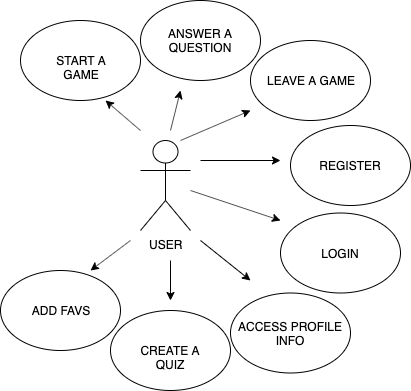

The diagram above was exported from draw.io. Its source (the exported page's mxGraphModel, read from the mxfile embedded in the PNG):
<mxGraphModel dx="1412" dy="731" grid="1" gridSize="10" guides="1" tooltips="1" connect="1" arrows="1" fold="1" page="1" pageScale="1" pageWidth="827" pageHeight="1169" math="0" shadow="0">
  <root>
    <mxCell id="0" />
    <mxCell id="1" parent="0" />
    <mxCell id="0SrQ3v752IDb6EQZQI87-6" value="USER" style="shape=umlActor;verticalLabelPosition=bottom;labelBackgroundColor=#ffffff;verticalAlign=top;html=1;outlineConnect=0;" parent="1" vertex="1">
      <mxGeometry x="170" y="260" width="50" height="90" as="geometry" />
    </mxCell>
    <mxCell id="0SrQ3v752IDb6EQZQI87-7" value="START A GAME" style="ellipse;whiteSpace=wrap;html=1;" parent="1" vertex="1">
      <mxGeometry x="50" y="140" width="120" height="80" as="geometry" />
    </mxCell>
    <mxCell id="0SrQ3v752IDb6EQZQI87-8" value="ANSWER A QUESTION" style="ellipse;whiteSpace=wrap;html=1;" parent="1" vertex="1">
      <mxGeometry x="170" y="120" width="120" height="80" as="geometry" />
    </mxCell>
    <mxCell id="0SrQ3v752IDb6EQZQI87-9" value="LOGIN" style="ellipse;whiteSpace=wrap;html=1;" parent="1" vertex="1">
      <mxGeometry x="310" y="332.5" width="120" height="80" as="geometry" />
    </mxCell>
    <mxCell id="0SrQ3v752IDb6EQZQI87-10" value="ADD FAVS" style="ellipse;whiteSpace=wrap;html=1;" parent="1" vertex="1">
      <mxGeometry x="30" y="390" width="120" height="80" as="geometry" />
    </mxCell>
    <mxCell id="0SrQ3v752IDb6EQZQI87-11" value="LEAVE A GAME" style="ellipse;whiteSpace=wrap;html=1;" parent="1" vertex="1">
      <mxGeometry x="280" y="160" width="120" height="80" as="geometry" />
    </mxCell>
    <mxCell id="_jCVQSfQT8ifWyDgLxNk-1" value="REGISTER" style="ellipse;whiteSpace=wrap;html=1;" vertex="1" parent="1">
      <mxGeometry x="320" y="245" width="120" height="80" as="geometry" />
    </mxCell>
    <mxCell id="_jCVQSfQT8ifWyDgLxNk-2" value="CREATE A QUIZ" style="ellipse;whiteSpace=wrap;html=1;" vertex="1" parent="1">
      <mxGeometry x="140" y="430" width="120" height="80" as="geometry" />
    </mxCell>
    <mxCell id="_jCVQSfQT8ifWyDgLxNk-3" value="ACCESS PROFILE INFO" style="ellipse;whiteSpace=wrap;html=1;" vertex="1" parent="1">
      <mxGeometry x="260" y="412.5" width="120" height="80" as="geometry" />
    </mxCell>
    <mxCell id="_jCVQSfQT8ifWyDgLxNk-9" value="" style="endArrow=classic;html=1;" edge="1" parent="1">
      <mxGeometry width="50" height="50" relative="1" as="geometry">
        <mxPoint x="170" y="250" as="sourcePoint" />
        <mxPoint x="135" y="220" as="targetPoint" />
      </mxGeometry>
    </mxCell>
    <mxCell id="_jCVQSfQT8ifWyDgLxNk-10" value="" style="endArrow=classic;html=1;" edge="1" parent="1">
      <mxGeometry width="50" height="50" relative="1" as="geometry">
        <mxPoint x="200" y="250" as="sourcePoint" />
        <mxPoint x="210" y="210" as="targetPoint" />
      </mxGeometry>
    </mxCell>
    <mxCell id="_jCVQSfQT8ifWyDgLxNk-11" value="" style="endArrow=classic;html=1;" edge="1" parent="1">
      <mxGeometry width="50" height="50" relative="1" as="geometry">
        <mxPoint x="210" y="260" as="sourcePoint" />
        <mxPoint x="280" y="230" as="targetPoint" />
      </mxGeometry>
    </mxCell>
    <mxCell id="_jCVQSfQT8ifWyDgLxNk-12" value="" style="endArrow=classic;html=1;" edge="1" parent="1">
      <mxGeometry width="50" height="50" relative="1" as="geometry">
        <mxPoint x="230" y="280" as="sourcePoint" />
        <mxPoint x="310" y="280" as="targetPoint" />
      </mxGeometry>
    </mxCell>
    <mxCell id="_jCVQSfQT8ifWyDgLxNk-13" value="" style="endArrow=classic;html=1;" edge="1" parent="1">
      <mxGeometry width="50" height="50" relative="1" as="geometry">
        <mxPoint x="220" y="310" as="sourcePoint" />
        <mxPoint x="310" y="340" as="targetPoint" />
      </mxGeometry>
    </mxCell>
    <mxCell id="_jCVQSfQT8ifWyDgLxNk-14" value="" style="endArrow=classic;html=1;" edge="1" parent="1">
      <mxGeometry width="50" height="50" relative="1" as="geometry">
        <mxPoint x="230" y="360" as="sourcePoint" />
        <mxPoint x="280" y="400" as="targetPoint" />
      </mxGeometry>
    </mxCell>
    <mxCell id="_jCVQSfQT8ifWyDgLxNk-15" value="" style="endArrow=classic;html=1;" edge="1" parent="1">
      <mxGeometry width="50" height="50" relative="1" as="geometry">
        <mxPoint x="200" y="380" as="sourcePoint" />
        <mxPoint x="200" y="420" as="targetPoint" />
      </mxGeometry>
    </mxCell>
    <mxCell id="_jCVQSfQT8ifWyDgLxNk-16" value="" style="endArrow=classic;html=1;" edge="1" parent="1">
      <mxGeometry width="50" height="50" relative="1" as="geometry">
        <mxPoint x="160" y="360" as="sourcePoint" />
        <mxPoint x="120" y="390" as="targetPoint" />
      </mxGeometry>
    </mxCell>
  </root>
</mxGraphModel>